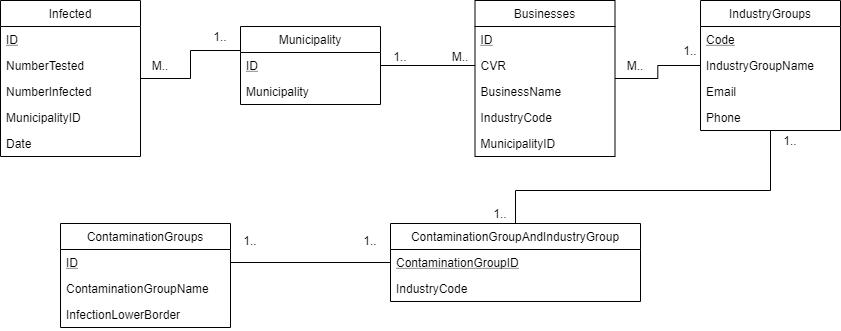

The diagram above was exported from draw.io. Its source (the exported page's mxGraphModel, read from the mxfile embedded in the PNG):
<mxGraphModel dx="1027" dy="488" grid="1" gridSize="10" guides="1" tooltips="1" connect="1" arrows="1" fold="1" page="1" pageScale="1" pageWidth="1169" pageHeight="827" math="0" shadow="0">
  <root>
    <mxCell id="0" />
    <mxCell id="1" parent="0" />
    <mxCell id="2" value="Infected" style="swimlane;fontStyle=0;childLayout=stackLayout;horizontal=1;startSize=26;fillColor=none;horizontalStack=0;resizeParent=1;resizeParentMax=0;resizeLast=0;collapsible=1;marginBottom=0;" vertex="1" parent="1">
      <mxGeometry x="40" y="40" width="140" height="156" as="geometry" />
    </mxCell>
    <mxCell id="3" value="ID" style="text;strokeColor=none;fillColor=none;align=left;verticalAlign=top;spacingLeft=4;spacingRight=4;overflow=hidden;rotatable=0;points=[[0,0.5],[1,0.5]];portConstraint=eastwest;fontStyle=4" vertex="1" parent="2">
      <mxGeometry y="26" width="140" height="26" as="geometry" />
    </mxCell>
    <mxCell id="4" value="NumberTested" style="text;strokeColor=none;fillColor=none;align=left;verticalAlign=top;spacingLeft=4;spacingRight=4;overflow=hidden;rotatable=0;points=[[0,0.5],[1,0.5]];portConstraint=eastwest;" vertex="1" parent="2">
      <mxGeometry y="52" width="140" height="26" as="geometry" />
    </mxCell>
    <mxCell id="5" value="NumberInfected" style="text;strokeColor=none;fillColor=none;align=left;verticalAlign=top;spacingLeft=4;spacingRight=4;overflow=hidden;rotatable=0;points=[[0,0.5],[1,0.5]];portConstraint=eastwest;" vertex="1" parent="2">
      <mxGeometry y="78" width="140" height="26" as="geometry" />
    </mxCell>
    <mxCell id="6" value="MunicipalityID" style="text;strokeColor=none;fillColor=none;align=left;verticalAlign=top;spacingLeft=4;spacingRight=4;overflow=hidden;rotatable=0;points=[[0,0.5],[1,0.5]];portConstraint=eastwest;" vertex="1" parent="2">
      <mxGeometry y="104" width="140" height="26" as="geometry" />
    </mxCell>
    <mxCell id="7" value="Date" style="text;strokeColor=none;fillColor=none;align=left;verticalAlign=top;spacingLeft=4;spacingRight=4;overflow=hidden;rotatable=0;points=[[0,0.5],[1,0.5]];portConstraint=eastwest;" vertex="1" parent="2">
      <mxGeometry y="130" width="140" height="26" as="geometry" />
    </mxCell>
    <mxCell id="8" value="Municipality" style="swimlane;fontStyle=0;childLayout=stackLayout;horizontal=1;startSize=26;fillColor=none;horizontalStack=0;resizeParent=1;resizeParentMax=0;resizeLast=0;collapsible=1;marginBottom=0;" vertex="1" parent="1">
      <mxGeometry x="280" y="66" width="140" height="78" as="geometry" />
    </mxCell>
    <mxCell id="9" value="ID" style="text;strokeColor=none;fillColor=none;align=left;verticalAlign=top;spacingLeft=4;spacingRight=4;overflow=hidden;rotatable=0;points=[[0,0.5],[1,0.5]];portConstraint=eastwest;fontStyle=4" vertex="1" parent="8">
      <mxGeometry y="26" width="140" height="26" as="geometry" />
    </mxCell>
    <mxCell id="10" value="Municipality" style="text;strokeColor=none;fillColor=none;align=left;verticalAlign=top;spacingLeft=4;spacingRight=4;overflow=hidden;rotatable=0;points=[[0,0.5],[1,0.5]];portConstraint=eastwest;" vertex="1" parent="8">
      <mxGeometry y="52" width="140" height="26" as="geometry" />
    </mxCell>
    <mxCell id="11" value="Businesses" style="swimlane;fontStyle=0;childLayout=stackLayout;horizontal=1;startSize=26;fillColor=none;horizontalStack=0;resizeParent=1;resizeParentMax=0;resizeLast=0;collapsible=1;marginBottom=0;" vertex="1" parent="1">
      <mxGeometry x="514.5" y="40" width="140" height="156" as="geometry">
        <mxRectangle x="400" y="40" width="90" height="26" as="alternateBounds" />
      </mxGeometry>
    </mxCell>
    <mxCell id="12" value="ID" style="text;strokeColor=none;fillColor=none;align=left;verticalAlign=top;spacingLeft=4;spacingRight=4;overflow=hidden;rotatable=0;points=[[0,0.5],[1,0.5]];portConstraint=eastwest;fontStyle=4" vertex="1" parent="11">
      <mxGeometry y="26" width="140" height="26" as="geometry" />
    </mxCell>
    <mxCell id="13" value="CVR" style="text;strokeColor=none;fillColor=none;align=left;verticalAlign=top;spacingLeft=4;spacingRight=4;overflow=hidden;rotatable=0;points=[[0,0.5],[1,0.5]];portConstraint=eastwest;fontStyle=0" vertex="1" parent="11">
      <mxGeometry y="52" width="140" height="26" as="geometry" />
    </mxCell>
    <mxCell id="14" value="BusinessName" style="text;strokeColor=none;fillColor=none;align=left;verticalAlign=top;spacingLeft=4;spacingRight=4;overflow=hidden;rotatable=0;points=[[0,0.5],[1,0.5]];portConstraint=eastwest;" vertex="1" parent="11">
      <mxGeometry y="78" width="140" height="26" as="geometry" />
    </mxCell>
    <mxCell id="15" value="IndustryCode" style="text;strokeColor=none;fillColor=none;align=left;verticalAlign=top;spacingLeft=4;spacingRight=4;overflow=hidden;rotatable=0;points=[[0,0.5],[1,0.5]];portConstraint=eastwest;" vertex="1" parent="11">
      <mxGeometry y="104" width="140" height="26" as="geometry" />
    </mxCell>
    <mxCell id="16" value="MunicipalityID" style="text;strokeColor=none;fillColor=none;align=left;verticalAlign=top;spacingLeft=4;spacingRight=4;overflow=hidden;rotatable=0;points=[[0,0.5],[1,0.5]];portConstraint=eastwest;labelBorderColor=none;" vertex="1" parent="11">
      <mxGeometry y="130" width="140" height="26" as="geometry" />
    </mxCell>
    <mxCell id="17" value="IndustryGroups" style="swimlane;fontStyle=0;childLayout=stackLayout;horizontal=1;startSize=26;fillColor=none;horizontalStack=0;resizeParent=1;resizeParentMax=0;resizeLast=0;collapsible=1;marginBottom=0;" vertex="1" parent="1">
      <mxGeometry x="740" y="40" width="140" height="130" as="geometry">
        <mxRectangle x="620" y="40" width="110" height="26" as="alternateBounds" />
      </mxGeometry>
    </mxCell>
    <mxCell id="18" value="Code" style="text;strokeColor=none;fillColor=none;align=left;verticalAlign=top;spacingLeft=4;spacingRight=4;overflow=hidden;rotatable=0;points=[[0,0.5],[1,0.5]];portConstraint=eastwest;fontStyle=4" vertex="1" parent="17">
      <mxGeometry y="26" width="140" height="26" as="geometry" />
    </mxCell>
    <mxCell id="19" value="IndustryGroupName" style="text;strokeColor=none;fillColor=none;align=left;verticalAlign=top;spacingLeft=4;spacingRight=4;overflow=hidden;rotatable=0;points=[[0,0.5],[1,0.5]];portConstraint=eastwest;fontStyle=0" vertex="1" parent="17">
      <mxGeometry y="52" width="140" height="26" as="geometry" />
    </mxCell>
    <mxCell id="20" value="Email" style="text;strokeColor=none;fillColor=none;align=left;verticalAlign=top;spacingLeft=4;spacingRight=4;overflow=hidden;rotatable=0;points=[[0,0.5],[1,0.5]];portConstraint=eastwest;" vertex="1" parent="17">
      <mxGeometry y="78" width="140" height="26" as="geometry" />
    </mxCell>
    <mxCell id="21" value="Phone" style="text;strokeColor=none;fillColor=none;align=left;verticalAlign=top;spacingLeft=4;spacingRight=4;overflow=hidden;rotatable=0;points=[[0,0.5],[1,0.5]];portConstraint=eastwest;" vertex="1" parent="17">
      <mxGeometry y="104" width="140" height="26" as="geometry" />
    </mxCell>
    <mxCell id="22" value="ContaminationGroupAndIndustryGroup" style="swimlane;fontStyle=0;childLayout=stackLayout;horizontal=1;startSize=26;fillColor=none;horizontalStack=0;resizeParent=1;resizeParentMax=0;resizeLast=0;collapsible=1;marginBottom=0;" vertex="1" parent="1">
      <mxGeometry x="430" y="263" width="250" height="78" as="geometry" />
    </mxCell>
    <mxCell id="23" value="ContaminationGroupID" style="text;strokeColor=none;fillColor=none;align=left;verticalAlign=top;spacingLeft=4;spacingRight=4;overflow=hidden;rotatable=0;points=[[0,0.5],[1,0.5]];portConstraint=eastwest;fontStyle=4" vertex="1" parent="22">
      <mxGeometry y="26" width="250" height="26" as="geometry" />
    </mxCell>
    <mxCell id="24" value="IndustryCode" style="text;strokeColor=none;fillColor=none;align=left;verticalAlign=top;spacingLeft=4;spacingRight=4;overflow=hidden;rotatable=0;points=[[0,0.5],[1,0.5]];portConstraint=eastwest;fontStyle=0" vertex="1" parent="22">
      <mxGeometry y="52" width="250" height="26" as="geometry" />
    </mxCell>
    <mxCell id="25" value="ContaminationGroups" style="swimlane;fontStyle=0;childLayout=stackLayout;horizontal=1;startSize=26;fillColor=none;horizontalStack=0;resizeParent=1;resizeParentMax=0;resizeLast=0;collapsible=1;marginBottom=0;" vertex="1" parent="1">
      <mxGeometry x="100" y="263" width="170" height="104" as="geometry" />
    </mxCell>
    <mxCell id="26" value="ID" style="text;strokeColor=none;fillColor=none;align=left;verticalAlign=top;spacingLeft=4;spacingRight=4;overflow=hidden;rotatable=0;points=[[0,0.5],[1,0.5]];portConstraint=eastwest;fontStyle=4" vertex="1" parent="25">
      <mxGeometry y="26" width="170" height="26" as="geometry" />
    </mxCell>
    <mxCell id="27" value="ContaminationGroupName" style="text;strokeColor=none;fillColor=none;align=left;verticalAlign=top;spacingLeft=4;spacingRight=4;overflow=hidden;rotatable=0;points=[[0,0.5],[1,0.5]];portConstraint=eastwest;fontStyle=0" vertex="1" parent="25">
      <mxGeometry y="52" width="170" height="26" as="geometry" />
    </mxCell>
    <mxCell id="28" value="InfectionLowerBorder" style="text;strokeColor=none;fillColor=none;align=left;verticalAlign=top;spacingLeft=4;spacingRight=4;overflow=hidden;rotatable=0;points=[[0,0.5],[1,0.5]];portConstraint=eastwest;" vertex="1" parent="25">
      <mxGeometry y="78" width="170" height="26" as="geometry" />
    </mxCell>
    <mxCell id="29" style="edgeStyle=orthogonalEdgeStyle;rounded=0;orthogonalLoop=1;jettySize=auto;html=1;endArrow=none;endFill=0;" edge="1" source="22" target="25" parent="1">
      <mxGeometry relative="1" as="geometry">
        <Array as="points">
          <mxPoint x="230" y="289" />
          <mxPoint x="230" y="289" />
        </Array>
      </mxGeometry>
    </mxCell>
    <mxCell id="30" style="edgeStyle=orthogonalEdgeStyle;rounded=0;orthogonalLoop=1;jettySize=auto;html=1;endArrow=none;endFill=0;" edge="1" source="22" target="17" parent="1">
      <mxGeometry relative="1" as="geometry">
        <mxPoint x="360" y="210" as="sourcePoint" />
        <Array as="points">
          <mxPoint x="555" y="230" />
          <mxPoint x="810" y="230" />
        </Array>
      </mxGeometry>
    </mxCell>
    <mxCell id="31" style="edgeStyle=orthogonalEdgeStyle;rounded=0;orthogonalLoop=1;jettySize=auto;html=1;endArrow=none;endFill=0;" edge="1" source="11" target="17" parent="1">
      <mxGeometry relative="1" as="geometry">
        <Array as="points" />
      </mxGeometry>
    </mxCell>
    <mxCell id="32" style="edgeStyle=orthogonalEdgeStyle;rounded=0;orthogonalLoop=1;jettySize=auto;html=1;endArrow=none;endFill=0;" edge="1" source="8" target="11" parent="1">
      <mxGeometry relative="1" as="geometry">
        <mxPoint x="190" y="231" as="sourcePoint" />
        <mxPoint x="470" y="160" as="targetPoint" />
        <Array as="points">
          <mxPoint x="380" y="140" />
        </Array>
      </mxGeometry>
    </mxCell>
    <mxCell id="33" style="edgeStyle=orthogonalEdgeStyle;rounded=0;orthogonalLoop=1;jettySize=auto;html=1;endArrow=none;endFill=0;" edge="1" source="2" target="8" parent="1">
      <mxGeometry relative="1" as="geometry">
        <mxPoint x="200" y="231" as="sourcePoint" />
        <mxPoint x="350" y="140" as="targetPoint" />
        <Array as="points">
          <mxPoint x="230" y="118" />
          <mxPoint x="230" y="90" />
        </Array>
      </mxGeometry>
    </mxCell>
    <mxCell id="34" value="1.." style="text;html=1;strokeColor=none;fillColor=none;align=center;verticalAlign=middle;whiteSpace=wrap;rounded=0;" vertex="1" parent="1">
      <mxGeometry x="240" y="66" width="40" height="20" as="geometry" />
    </mxCell>
    <mxCell id="35" value="M.." style="text;html=1;strokeColor=none;fillColor=none;align=center;verticalAlign=middle;whiteSpace=wrap;rounded=0;" vertex="1" parent="1">
      <mxGeometry x="180" y="95" width="40" height="20" as="geometry" />
    </mxCell>
    <mxCell id="36" value="M.." style="text;html=1;strokeColor=none;fillColor=none;align=center;verticalAlign=middle;whiteSpace=wrap;rounded=0;" vertex="1" parent="1">
      <mxGeometry x="480" y="86" width="40" height="20" as="geometry" />
    </mxCell>
    <mxCell id="37" value="M.." style="text;html=1;strokeColor=none;fillColor=none;align=center;verticalAlign=middle;whiteSpace=wrap;rounded=0;" vertex="1" parent="1">
      <mxGeometry x="654.5" y="95" width="40" height="20" as="geometry" />
    </mxCell>
    <mxCell id="38" value="1.." style="text;html=1;strokeColor=none;fillColor=none;align=center;verticalAlign=middle;whiteSpace=wrap;rounded=0;" vertex="1" parent="1">
      <mxGeometry x="420" y="86" width="40" height="20" as="geometry" />
    </mxCell>
    <mxCell id="39" value="1.." style="text;html=1;strokeColor=none;fillColor=none;align=center;verticalAlign=middle;whiteSpace=wrap;rounded=0;" vertex="1" parent="1">
      <mxGeometry x="710" y="80" width="40" height="20" as="geometry" />
    </mxCell>
    <mxCell id="40" value="1.." style="text;html=1;strokeColor=none;fillColor=none;align=center;verticalAlign=middle;whiteSpace=wrap;rounded=0;" vertex="1" parent="1">
      <mxGeometry x="270" y="270" width="40" height="20" as="geometry" />
    </mxCell>
    <mxCell id="41" value="1.." style="text;html=1;strokeColor=none;fillColor=none;align=center;verticalAlign=middle;whiteSpace=wrap;rounded=0;" vertex="1" parent="1">
      <mxGeometry x="390" y="270" width="40" height="20" as="geometry" />
    </mxCell>
    <mxCell id="42" value="1.." style="text;html=1;strokeColor=none;fillColor=none;align=center;verticalAlign=middle;whiteSpace=wrap;rounded=0;" vertex="1" parent="1">
      <mxGeometry x="810" y="170" width="40" height="20" as="geometry" />
    </mxCell>
    <mxCell id="43" value="1.." style="text;html=1;strokeColor=none;fillColor=none;align=center;verticalAlign=middle;whiteSpace=wrap;rounded=0;" vertex="1" parent="1">
      <mxGeometry x="520" y="243" width="40" height="20" as="geometry" />
    </mxCell>
  </root>
</mxGraphModel>